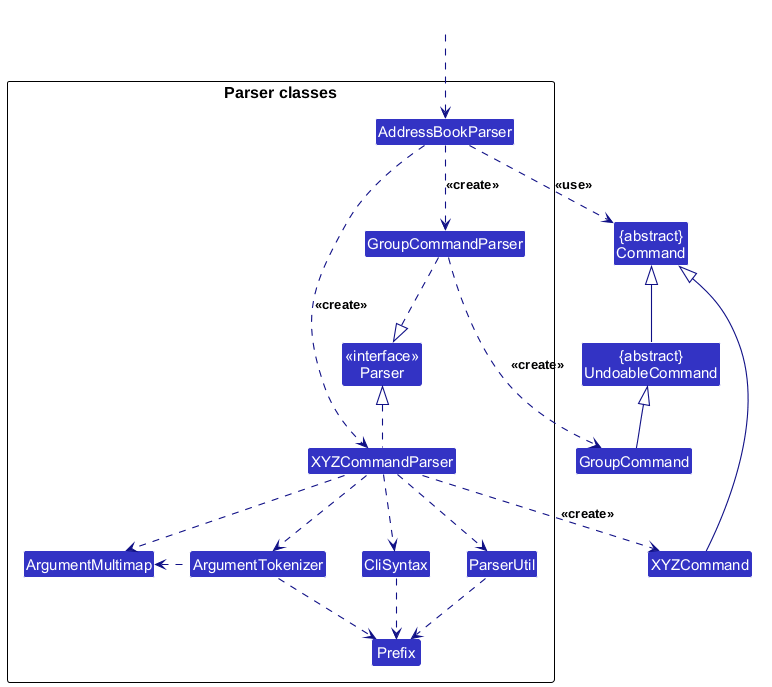

The diagram above was rendered by PlantUML. Its source (embedded in the PNG):
@startuml
!include style.puml
skinparam arrowThickness 1.1
skinparam arrowColor LOGIC_COLOR_T4
skinparam classBackgroundColor LOGIC_COLOR

Class "{abstract}\nCommand" as Command
Class "{abstract}\nUndoableCommand" as UndoableCommand
Class XYZCommand
Class GroupCommand

package "Parser classes"{
Class "<<interface>>\nParser" as Parser
Class AddressBookParser
Class XYZCommandParser
Class GroupCommandParser
Class CliSyntax
Class ParserUtil
Class ArgumentMultimap
Class ArgumentTokenizer
Class Prefix
}

Class HiddenOutside #FFFFFF
HiddenOutside ..> AddressBookParser

AddressBookParser .down.> XYZCommandParser: <<create>>
AddressBookParser ..> GroupCommandParser : <<create>>

XYZCommandParser ..> XYZCommand : <<create>>
GroupCommandParser ..> GroupCommand : <<create>>
AddressBookParser ..> Command : <<use>>
XYZCommandParser .up.|> Parser
GroupCommandParser ..|> Parser
XYZCommandParser ..> ArgumentMultimap
XYZCommandParser ..> ArgumentTokenizer
ArgumentTokenizer .left.> ArgumentMultimap
XYZCommandParser ..> CliSyntax
CliSyntax ..> Prefix
XYZCommandParser ..> ParserUtil
ParserUtil .down.> Prefix
ArgumentTokenizer .down.> Prefix
XYZCommand -up-|> Command
UndoableCommand -up-|> Command
GroupCommand -up-|> UndoableCommand
@enduml